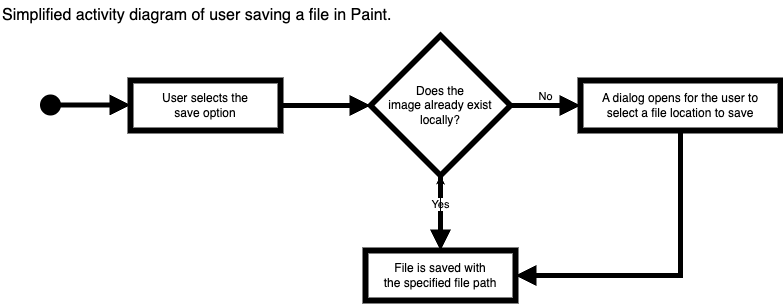

The diagram above was exported from draw.io. Its source (the exported page's mxGraphModel, read from the mxfile embedded in the PNG):
<mxGraphModel dx="1093" dy="541" grid="1" gridSize="10" guides="1" tooltips="1" connect="1" arrows="1" fold="1" page="1" pageScale="1" pageWidth="850" pageHeight="1100" math="0" shadow="0">
  <root>
    <mxCell id="Q0638UorzwVZjsUql0l0-0" />
    <mxCell id="Q0638UorzwVZjsUql0l0-1" parent="Q0638UorzwVZjsUql0l0-0" />
    <mxCell id="uZ1crk75seKTjo-dUrte-0" value="" style="html=1;verticalAlign=bottom;startArrow=oval;startFill=1;endArrow=block;startSize=16;curved=0;rounded=0;strokeWidth=5;endSize=8;entryX=0;entryY=0.5;entryDx=0;entryDy=0;" edge="1" parent="Q0638UorzwVZjsUql0l0-1">
      <mxGeometry width="60" relative="1" as="geometry">
        <mxPoint x="60" y="114.5" as="sourcePoint" />
        <mxPoint x="140" y="114.5" as="targetPoint" />
      </mxGeometry>
    </mxCell>
    <mxCell id="uZ1crk75seKTjo-dUrte-1" value="User selects the&lt;br&gt;save option" style="html=1;whiteSpace=wrap;strokeWidth=6;" vertex="1" parent="Q0638UorzwVZjsUql0l0-1">
      <mxGeometry x="140" y="90" width="150" height="50" as="geometry" />
    </mxCell>
    <mxCell id="uZ1crk75seKTjo-dUrte-2" value="Does the&lt;br&gt;image already exist&lt;br&gt;locally?" style="rhombus;whiteSpace=wrap;html=1;strokeWidth=6;" vertex="1" parent="Q0638UorzwVZjsUql0l0-1">
      <mxGeometry x="380" y="45" width="140" height="140" as="geometry" />
    </mxCell>
    <mxCell id="uZ1crk75seKTjo-dUrte-3" value="No" style="html=1;verticalAlign=bottom;endArrow=block;curved=0;rounded=0;endSize=8;strokeWidth=5;exitX=1;exitY=0.5;exitDx=0;exitDy=0;entryX=0;entryY=0.5;entryDx=0;entryDy=0;" edge="1" parent="Q0638UorzwVZjsUql0l0-1" source="uZ1crk75seKTjo-dUrte-2" target="uZ1crk75seKTjo-dUrte-4">
      <mxGeometry width="80" relative="1" as="geometry">
        <mxPoint x="350" y="144.64" as="sourcePoint" />
        <mxPoint x="320" y="360" as="targetPoint" />
        <mxPoint as="offset" />
      </mxGeometry>
    </mxCell>
    <mxCell id="uZ1crk75seKTjo-dUrte-4" value="A dialog opens for the user to&lt;br&gt;select a file location to save" style="html=1;whiteSpace=wrap;strokeWidth=6;" vertex="1" parent="Q0638UorzwVZjsUql0l0-1">
      <mxGeometry x="590" y="90" width="200" height="50" as="geometry" />
    </mxCell>
    <mxCell id="uZ1crk75seKTjo-dUrte-5" value="Yes" style="html=1;verticalAlign=bottom;endArrow=block;curved=0;rounded=0;endSize=8;strokeWidth=5;exitX=0.5;exitY=1;exitDx=0;exitDy=0;entryX=0.5;entryY=0;entryDx=0;entryDy=0;" edge="1" parent="Q0638UorzwVZjsUql0l0-1" source="uZ1crk75seKTjo-dUrte-2" target="uZ1crk75seKTjo-dUrte-8">
      <mxGeometry width="80" relative="1" as="geometry">
        <mxPoint x="280" y="190" as="sourcePoint" />
        <mxPoint x="450" y="280" as="targetPoint" />
        <mxPoint as="offset" />
      </mxGeometry>
    </mxCell>
    <mxCell id="uZ1crk75seKTjo-dUrte-6" value="" style="html=1;verticalAlign=bottom;startArrow=none;startFill=0;endArrow=block;startSize=16;curved=0;rounded=0;strokeWidth=5;endSize=8;exitX=1;exitY=0.5;exitDx=0;exitDy=0;entryX=0;entryY=0.5;entryDx=0;entryDy=0;" edge="1" parent="Q0638UorzwVZjsUql0l0-1" source="uZ1crk75seKTjo-dUrte-1" target="uZ1crk75seKTjo-dUrte-2">
      <mxGeometry width="60" relative="1" as="geometry">
        <mxPoint x="255" y="50" as="sourcePoint" />
        <mxPoint x="255" y="128" as="targetPoint" />
      </mxGeometry>
    </mxCell>
    <mxCell id="VCE9D7LWU_F4nFLwiZxz-1" value="" style="edgeStyle=orthogonalEdgeStyle;rounded=0;orthogonalLoop=1;jettySize=auto;html=1;" edge="1" parent="Q0638UorzwVZjsUql0l0-1" source="uZ1crk75seKTjo-dUrte-8" target="uZ1crk75seKTjo-dUrte-2">
      <mxGeometry relative="1" as="geometry" />
    </mxCell>
    <mxCell id="uZ1crk75seKTjo-dUrte-8" value="File is saved with&lt;br&gt;the specified file path" style="html=1;whiteSpace=wrap;strokeWidth=6;" vertex="1" parent="Q0638UorzwVZjsUql0l0-1">
      <mxGeometry x="375" y="260" width="150" height="50" as="geometry" />
    </mxCell>
    <mxCell id="uZ1crk75seKTjo-dUrte-9" value="" style="html=1;verticalAlign=bottom;startArrow=none;startFill=0;endArrow=block;startSize=16;curved=0;rounded=0;strokeWidth=5;endSize=8;exitX=0.5;exitY=1;exitDx=0;exitDy=0;entryX=1;entryY=0.5;entryDx=0;entryDy=0;" edge="1" parent="Q0638UorzwVZjsUql0l0-1" source="uZ1crk75seKTjo-dUrte-4" target="uZ1crk75seKTjo-dUrte-8">
      <mxGeometry width="60" relative="1" as="geometry">
        <mxPoint x="214.66" y="700" as="sourcePoint" />
        <mxPoint x="450" y="400" as="targetPoint" />
        <Array as="points">
          <mxPoint x="690" y="285" />
        </Array>
      </mxGeometry>
    </mxCell>
    <mxCell id="f8wwljkHWc1hFWoMLINe-0" value="Simplified activity diagram of user saving a file in Paint." style="text;html=1;strokeColor=none;fillColor=none;align=left;verticalAlign=middle;whiteSpace=wrap;rounded=0;fontSize=16;" vertex="1" parent="Q0638UorzwVZjsUql0l0-1">
      <mxGeometry x="10" y="10" width="690" height="30" as="geometry" />
    </mxCell>
  </root>
</mxGraphModel>